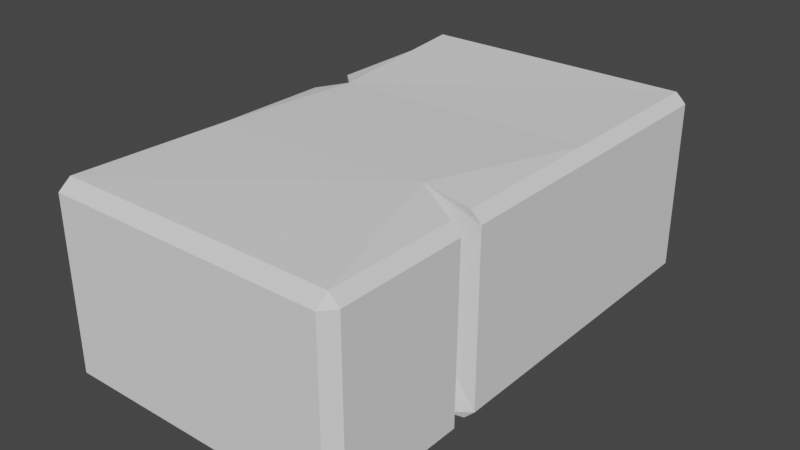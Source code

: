 # Source: babystein.blend  (saved by Blender 2.80.75; exported with 4.5.12 LTS)
import bpy
from mathutils import Matrix  # noqa: F401  (used for matrix-valued properties, if any)

bpy.ops.wm.read_factory_settings(use_empty=True)
scene = bpy.context.scene
scene.name = 'Scene'

# ---- collections
col_collection = bpy.data.collections.new('Collection'); scene.collection.children.link(col_collection)

# ---- node groups
ng_auto_smooth = bpy.data.node_groups.new('Auto Smooth', 'GeometryNodeTree')
_s = ng_auto_smooth.interface.new_socket(name='Geometry', in_out='OUTPUT', socket_type='NodeSocketGeometry')
_s = ng_auto_smooth.interface.new_socket(name='Geometry', in_out='INPUT', socket_type='NodeSocketGeometry')
_s = ng_auto_smooth.interface.new_socket(name='Angle', in_out='INPUT', socket_type='NodeSocketFloat')
_s.subtype = 'ANGLE'
_s.min_value = 0.0
_s.max_value = 3.142
ng_auto_smooth.is_modifier = True
_N = ng_auto_smooth.nodes; _L = ng_auto_smooth.links
n0 = _N.new('NodeGroupOutput'); n0.name = 'Group Output'; n0.location = (480, -100)
n1 = _N.new('NodeGroupInput'); n1.name = 'Group Input'; n1.location = (-420, -300)
n2 = _N.new('NodeGroupInput'); n2.name = 'Group Input.001'; n2.location = (-60, -100)
n3 = _N.new('GeometryNodeSetShadeSmooth'); n3.name = 'Set Shade Smooth'; n3.location = (120, -100)
n3.domain = 'EDGE'
n4 = _N.new('GeometryNodeSetShadeSmooth'); n4.name = 'Set Shade Smooth.001'; n4.location = (300, -100)
n5 = _N.new('GeometryNodeInputMeshEdgeAngle'); n5.name = 'Edge Angle'; n5.location = (-420, -220)
n6 = _N.new('GeometryNodeInputEdgeSmooth'); n6.name = 'Is Edge Smooth'; n6.location = (-60, -160)
n7 = _N.new('GeometryNodeInputShadeSmooth'); n7.name = 'Is Face Smooth'; n7.location = (-240, -340)
n8 = _N.new('FunctionNodeBooleanMath'); n8.name = 'Boolean Math'; n8.location = (-60, -220)
n9 = _N.new('FunctionNodeCompare'); n9.name = 'Compare'; n9.location = (-240, -180)
n9.operation = 'LESS_EQUAL'
_L.new(n5.outputs[0], n9.inputs[0])
_L.new(n4.outputs[0], n0.inputs[0])
_L.new(n1.outputs[1], n9.inputs[1])
_L.new(n9.outputs[0], n8.inputs[0])
_L.new(n7.outputs[0], n8.inputs[1])
_L.new(n2.outputs[0], n3.inputs[0])
_L.new(n6.outputs[0], n3.inputs[1])
_L.new(n3.outputs[0], n4.inputs[0])
_L.new(n8.outputs[0], n3.inputs[2])
n0.is_active_output = True

# ---- world
world_world = bpy.data.worlds.new('World'); scene.world = world_world
world_world.use_nodes = True; world_world.node_tree.nodes.clear()
_N = world_world.node_tree.nodes; _L = world_world.node_tree.links
n0 = _N.new('ShaderNodeOutputWorld'); n0.name = 'World Output'; n0.location = (300, 300)
n1 = _N.new('ShaderNodeBackground'); n1.name = 'Background'; n1.location = (10, 300)
n1.inputs[0].default_value = (0.05088, 0.05088, 0.05088, 1.0)
_L.new(n1.outputs[0], n0.inputs[0])
n0.is_active_output = True
world_world.color = (0.05088, 0.05088, 0.05088)
world_world.use_sun_shadow = False
world_world.sun_shadow_jitter_overblur = 0.0

# ---- meshes
me_cube_001 = bpy.data.meshes.new('Cube.001')
me_cube_001.from_pydata([(0.258, 0.1202, 0.1471), (-0.258, 0.08557, 0.1471), (-0.258, 0.08557, -0.1471), (-0.2107, 0.1202, -0.1508), (-0.2403, -0.4134, -0.1644), (-0.2403, -0.4351, -0.1471), (-0.258, -0.4134, -0.1471), (-0.2403, -0.4351, 0.1471), (-0.2403, -0.4134, 0.1644), (-0.258, -0.4134, 0.1471), (-0.2403, 0.4134, -0.1644), (-0.258, 0.4134, -0.1471), (-0.2403, 0.4351, -0.1471), (-0.2403, 0.4134, 0.1644), (-0.2403, 0.4351, 0.1471), (-0.258, 0.4134, 0.1471), (0.2403, -0.4134, -0.1644), (0.258, -0.4134, -0.1471), (0.2403, -0.4351, -0.1471), (0.2403, -0.4134, 0.1644), (0.2403, -0.4351, 0.1471), (0.258, -0.4134, 0.1471), (0.2403, 0.4134, -0.1644), (0.2403, 0.4351, -0.1471), (0.258, 0.4134, -0.1471), (0.2403, 0.4134, 0.1644), (0.258, 0.4134, 0.1471), (0.2403, 0.4351, 0.1471), (0.2403, 0.1202, 0.1644), (0.258, 0.1202, -0.1471), (-0.258, 0.167, 0.1471), (-0.258, 0.167, -0.1471), (-0.2107, 0.1202, 0.1572), (0.2403, 0.1202, -0.1644), (-0.258, -0.1639, -0.1471), (0.258, -0.1466, 0.1471), (-0.2255, -0.1466, -0.1644), (-0.258, -0.1639, 0.1471), (0.2403, -0.1466, -0.1644), (-0.2255, -0.1466, 0.1644), (0.258, -0.1466, -0.1471), (0.2403, -0.1466, 0.1644), (0.2403, -0.1886, 0.1644), (0.258, -0.1903, 0.1471), (0.258, -0.1938, -0.1471), (0.1555, -0.1387, 0.1746), (0.2176, -0.1613, -0.1569), (0.2403, -0.1948, -0.1644), (-0.2403, -0.4351, 0.0), (-0.258, -0.4134, 0.0), (-0.2403, 0.4351, 0.0), (-0.258, 0.4134, 0.0), (0.258, 0.4134, 0.0), (0.2403, 0.4351, 0.0), (0.2403, -0.4351, 0.0), (0.258, -0.4134, 0.0), (-0.258, 0.08557, 0.0), (-0.2107, 0.1202, 0.0), (-0.258, 0.167, 0.0), (0.258, 0.1202, 0.0), (-0.258, -0.1639, 0.0), (0.258, -0.1466, 0.0), (0.258, -0.1921, 0.0), (0.1873, -0.159, -0.02685)], [], [(54, 20, 7, 48), (58, 30, 15, 51), (50, 14, 27, 53), (4, 5, 6), (7, 8, 9), (10, 11, 12), (13, 14, 15), (16, 17, 18), (19, 20, 21), (22, 23, 24), (25, 26, 27), (36, 4, 6, 34), (48, 7, 9, 49), (32, 13, 15, 30), (50, 12, 11, 51), (22, 10, 12, 23), (13, 25, 27, 14), (52, 24, 23, 53), (33, 22, 24, 29), (54, 18, 17, 55), (4, 16, 18, 5), (19, 8, 7, 20), (46, 16, 4), (38, 33, 29, 40), (39, 32, 1, 37), (60, 37, 1, 56), (52, 26, 0, 59), (25, 13, 32, 28), (10, 3, 31, 11), (25, 28, 0, 26), (56, 1, 32, 57), (57, 32, 30, 58), (10, 22, 33, 3), (49, 9, 37, 60), (8, 39, 37, 9), (16, 47, 44, 17), (33, 38, 46), (28, 41, 35, 0), (3, 36, 34, 2), (32, 39, 45), (59, 0, 35, 61), (43, 42, 19, 21), (62, 43, 21, 55), (45, 8, 19), (63, 62, 44), (46, 40, 63), (44, 62, 55, 17), (29, 59, 61, 40), (6, 49, 60, 34), (3, 57, 58, 31), (2, 56, 57, 3), (24, 52, 59, 29), (34, 60, 56, 2), (20, 54, 55, 21), (26, 52, 53, 27), (14, 50, 51, 15), (5, 48, 49, 6), (12, 50, 53, 23), (31, 58, 51, 11), (18, 54, 48, 5), (45, 42, 43), (35, 41, 45), (4, 36, 46), (46, 47, 16), (36, 3, 46), (3, 33, 46), (41, 28, 45), (28, 32, 45), (19, 42, 45), (45, 39, 8), (47, 46, 44), (46, 63, 44), (38, 40, 46), (40, 61, 63), (43, 62, 63), (63, 45, 43), (45, 63, 35), (63, 61, 35)])
_uv = me_cube_001.uv_layers.new(name='UVMap')
_uv.uv.foreach_set('vector', [0.5, 0.7586, 0.6118, 0.7586, 0.6118, 0.9914, 0.5, 0.9914, 0.5, 0.1837, 0.6118, 0.1837, 0.6118, 0.2438, 0.5, 0.2438, 0.5, 0.2586, 0.6118, 0.2586, 0.6118, 0.4914, 0.5, 0.4914, 0.1336, 0.7438, 0.1336, 0.75, 0.125, 0.7438, 0.6118, 0.9914, 0.625, 0.9914, 0.6118, 1.0, 0.1336, 0.5062, 0.125, 0.5062, 0.1336, 0.5, 0.8664, 0.5062, 0.8664, 0.5, 0.875, 0.5062, 0.3664, 0.7438, 0.375, 0.7438, 0.3664, 0.75, 0.6336, 0.7438, 0.6336, 0.75, 0.625, 0.7438, 0.3664, 0.5062, 0.3664, 0.5, 0.375, 0.5062, 0.6336, 0.5062, 0.625, 0.5062, 0.6336, 0.5, 0.1336, 0.6844, 0.1336, 0.7438, 0.125, 0.7438, 0.125, 0.6844, 0.5, 0.9914, 0.6118, 0.9914, 0.6118, 1.0, 0.5, 1.0, 0.8664, 0.625, 0.8664, 0.5062, 0.875, 0.5062, 0.875, 0.5663, 0.5, 0.2586, 0.3882, 0.2586, 0.3882, 0.2438, 0.5, 0.2438, 0.3664, 0.5062, 0.1336, 0.5062, 0.1336, 0.5, 0.3664, 0.5, 0.8664, 0.5062, 0.6336, 0.5062, 0.6336, 0.5, 0.8664, 0.5, 0.5, 0.5062, 0.3882, 0.5062, 0.3882, 0.4914, 0.5, 0.4914, 0.3664, 0.625, 0.3664, 0.5062, 0.3882, 0.5062, 0.3882, 0.625, 0.5, 0.7586, 0.3882, 0.7586, 0.3882, 0.7438, 0.5, 0.7438, 0.1336, 0.7438, 0.3664, 0.7438, 0.3664, 0.75, 0.1336, 0.75, 0.6336, 0.7438, 0.8664, 0.7438, 0.8664, 0.75, 0.6336, 0.75, 0.3153, 0.6844, 0.3664, 0.7438, 0.1336, 0.7438, 0.3664, 0.6844, 0.3664, 0.625, 0.3882, 0.625, 0.3882, 0.6844, 0.8664, 0.6844, 0.8664, 0.625, 0.875, 0.625, 0.875, 0.6844, 0.5, 0.06561, 0.6118, 0.06561, 0.6118, 0.125, 0.5, 0.125, 0.5, 0.5062, 0.6118, 0.5062, 0.6118, 0.625, 0.5, 0.625, 0.6336, 0.5062, 0.8664, 0.5062, 0.8664, 0.625, 0.6336, 0.625, 0.1336, 0.5062, 0.1336, 0.625, 0.125, 0.5663, 0.125, 0.5062, 0.6336, 0.5062, 0.6336, 0.625, 0.6118, 0.625, 0.6118, 0.5062, 0.5, 0.125, 0.6118, 0.125, 0.8664, 0.625, 0.5, 0.625, 0.5, 0.625, 0.8664, 0.625, 0.6118, 0.1837, 0.3684, 0.375, 0.1336, 0.5062, 0.3664, 0.5062, 0.3664, 0.625, 0.1336, 0.625, 0.5, 0.006229, 0.6118, 0.006229, 0.6118, 0.06561, 0.5, 0.06561, 0.8664, 0.7438, 0.8664, 0.6844, 0.875, 0.6844, 0.875, 0.7438, 0.3664, 0.7438, 0.3664, 0.6951, 0.3882, 0.6949, 0.3882, 0.7438, 0.3664, 0.625, 0.3664, 0.6844, 0.3153, 0.6844, 0.6336, 0.625, 0.6336, 0.6844, 0.6118, 0.6844, 0.6118, 0.625, 0.1336, 0.625, 0.1336, 0.6844, 0.125, 0.6844, 0.125, 0.625, 0.8664, 0.625, 0.8664, 0.6844, 0.685, 0.6844, 0.5, 0.625, 0.6118, 0.625, 0.6118, 0.6844, 0.5, 0.6844, 0.6118, 0.6941, 0.6336, 0.6937, 0.6336, 0.7438, 0.6118, 0.7438, 0.5, 0.6945, 0.6118, 0.6941, 0.6118, 0.7438, 0.5, 0.7438, 0.685, 0.6844, 0.8664, 0.7438, 0.6336, 0.7438, 0.47, 0.6844, 0.5, 0.6945, 0.3882, 0.6949, 0.3153, 0.6844, 0.3882, 0.6844, 0.47, 0.6844, 0.3882, 0.6949, 0.5, 0.6945, 0.5, 0.7438, 0.3882, 0.7438, 0.3882, 0.625, 0.5, 0.625, 0.5, 0.6844, 0.3882, 0.6844, 0.3882, 0.006229, 0.5, 0.006229, 0.5, 0.06561, 0.3882, 0.06561, 0.1336, 0.625, 0.5, 0.625, 0.3684, 0.375, 0.125, 0.5663, 0.3882, 0.125, 0.5, 0.125, 0.5, 0.625, 0.1336, 0.625, 0.3882, 0.5062, 0.5, 0.5062, 0.5, 0.625, 0.3882, 0.625, 0.3882, 0.06561, 0.5, 0.06561, 0.5, 0.125, 0.3882, 0.125, 0.6118, 0.7586, 0.5, 0.7586, 0.5, 0.7438, 0.6118, 0.7438, 0.6118, 0.5062, 0.5, 0.5062, 0.5, 0.4914, 0.6118, 0.4914, 0.6118, 0.2586, 0.5, 0.2586, 0.5, 0.2438, 0.6118, 0.2438, 0.3882, 0.9914, 0.5, 0.9914, 0.5, 1.0, 0.3882, 1.0, 0.3882, 0.2586, 0.5, 0.2586, 0.5, 0.4914, 0.3882, 0.4914, 0.3882, 0.1837, 0.5, 0.1837, 0.5, 0.2438, 0.3882, 0.2438, 0.3882, 0.7586, 0.5, 0.7586, 0.5, 0.9914, 0.3882, 0.9914, 0.685, 0.6844, 0.6336, 0.6937, 0.6118, 0.6941, 0.6118, 0.6844, 0.6336, 0.6844, 0.685, 0.6844, 0.1336, 0.7438, 0.1336, 0.6844, 0.3153, 0.6844, 0.3153, 0.6844, 0.3664, 0.6951, 0.3664, 0.7438, 0.1336, 0.6844, 0.1336, 0.625, 0.3153, 0.6844, 0.1336, 0.625, 0.3664, 0.625, 0.3153, 0.6844, 0.6336, 0.6844, 0.6336, 0.625, 0.685, 0.6844, 0.6336, 0.625, 0.8664, 0.625, 0.685, 0.6844, 0.6336, 0.7438, 0.6336, 0.6937, 0.685, 0.6844, 0.685, 0.6844, 0.8664, 0.6844, 0.8664, 0.7438, 0.3664, 0.6951, 0.3153, 0.6844, 0.3882, 0.6949, 0.3153, 0.6844, 0.47, 0.6844, 0.3882, 0.6949, 0.3664, 0.6844, 0.3882, 0.6844, 0.3153, 0.6844, 0.3882, 0.6844, 0.5, 0.6844, 0.47, 0.6844, 0.6118, 0.6941, 0.5, 0.6945, 0.47, 0.6844, 0.47, 0.6844, 0.685, 0.6844, 0.6118, 0.6941, 0.685, 0.6844, 0.47, 0.6844, 0.6118, 0.6844, 0.47, 0.6844, 0.5, 0.6844, 0.6118, 0.6844])
me_cube_001.use_remesh_preserve_volume = False
me_cube_001.use_remesh_preserve_attributes = False
me_cube_001.use_mirror_vertex_groups = False
me_cube_001.update()

# ---- objects
ob_cube_001 = bpy.data.objects.new('Cube.001', me_cube_001)

# ---- transforms, parenting, visibility, modifiers, constraints
ob_cube_001.location = (0.0, 0.0, 0.0)
ob_cube_001.lineart.crease_threshold = 0.0
_m = ob_cube_001.modifiers.new('Auto Smooth', 'NODES')
_m.node_group = ng_auto_smooth
_gi = [s.identifier for s in ng_auto_smooth.interface.items_tree if s.item_type == 'SOCKET' and s.in_out == 'INPUT']
_m[_gi[1]] = 0.5236  # Angle

# ---- collection membership
col_collection.objects.link(ob_cube_001)

# ---- scene / render settings (as saved in the file)
scene.frame_start = 1; scene.frame_end = 250; scene.frame_set(1)
scene.render.engine = 'BLENDER_EEVEE_NEXT'
scene.cycles.use_denoising = False
scene.cycles.samples = 128
scene.cycles.sampling_pattern = 'TABULATED_SOBOL'
scene.cycles.use_adaptive_sampling = False
scene.cycles.use_light_tree = False
scene.view_settings.view_transform = 'Filmic'
bpy.context.view_layer.update()

# ---- added for rendering (the .blend has no active camera and no usable light): camera, sun
cam_auto = bpy.data.cameras.new('AutoCamera')
cam_auto.lens = 50.0
cam_auto.sensor_width = 36.0
cam_auto.clip_end = 1000.0
ob_auto_camera = bpy.data.objects.new('AutoCamera', cam_auto)
scene.collection.objects.link(ob_auto_camera)
ob_auto_camera.location = (0.987206, -1.18465, 0.794888)
ob_auto_camera.rotation_euler = (1.09748, -7.21219e-08, 0.694738)
scene.camera = ob_auto_camera
light_auto_sun = bpy.data.lights.new('AutoSun', 'SUN')
light_auto_sun.energy = 3.0
light_auto_sun.angle = 0.0523599
ob_auto_sun = bpy.data.objects.new('AutoSun', light_auto_sun)
scene.collection.objects.link(ob_auto_sun)
ob_auto_sun.rotation_euler = (0.872665, 0.174533, 0.523599)
bpy.context.view_layer.update()
